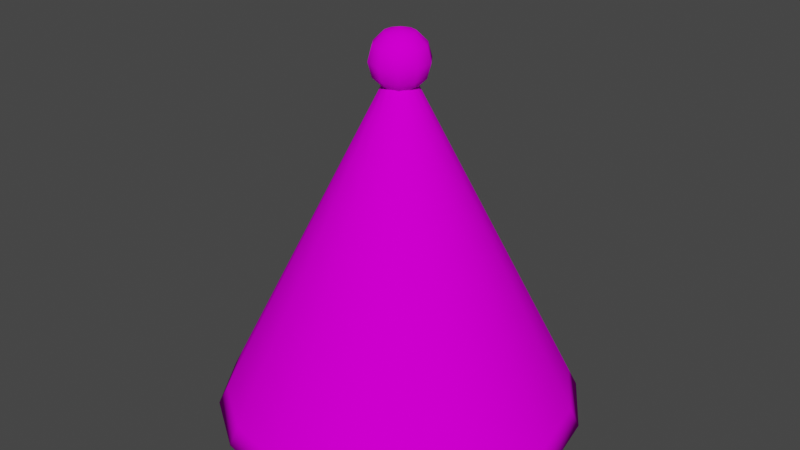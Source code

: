 # Source: PartyHat.blend  (saved by Blender 3.2.14; exported with 4.5.12 LTS)
import bpy
from mathutils import Matrix  # noqa: F401  (used for matrix-valued properties, if any)

bpy.ops.wm.read_factory_settings(use_empty=True)
scene = bpy.context.scene
scene.name = 'Scene'

# ---- collections
col_collection = bpy.data.collections.new('Collection'); scene.collection.children.link(col_collection)

# ---- images (referenced by path relative to the original .blend; pixels are not part of the script)
import os
ASSET_DIR = os.environ.get("B2B_ASSET_DIR", "")  # directory of the original .blend (textures are referenced by path, not embedded)
HERE = os.path.dirname(os.path.abspath(__file__))  # packed textures are extracted next to this script under _unpacked/

def load_image(name, relpath, width, height, colorspace="sRGB"):
    """Load a texture the original file referenced (path relative to the .blend, or extracted next to this script)."""
    p = next((c for c in (os.path.join(HERE, relpath), os.path.join(ASSET_DIR, relpath)) if relpath and os.path.exists(c)), "")
    if p:
        img = bpy.data.images.load(p, check_existing=True)
        img.name = name
    else:  # same state as the original file: an image datablock whose file is absent (Cycles renders it pink)
        img = bpy.data.images.new(name, width, height)
        img.source = "FILE"
        img.filepath = "//" + (relpath or name)
    img.colorspace_settings.name = colorspace
    return img
img_colorsheet_v2_png = load_image('ColorSheet_V2.png', 'ColorSheet_V2.png', 1024, 1024, 'sRGB')

# ---- materials (node trees are filled in below, after node groups)
mat_basematerial = bpy.data.materials.new('BaseMaterial')
mat_basematerial.use_transparent_shadow = False

# ---- material node trees
mat_basematerial.use_nodes = True; mat_basematerial.node_tree.nodes.clear()
_N = mat_basematerial.node_tree.nodes; _L = mat_basematerial.node_tree.links
n0 = _N.new('ShaderNodeOutputMaterial'); n0.name = 'Material Output'; n0.location = (300, 300)
n1 = _N.new('ShaderNodeBsdfDiffuse'); n1.name = 'Diffuse BSDF'; n1.location = (10, 300)
n2 = _N.new('ShaderNodeTexImage'); n2.name = 'Image Texture'; n2.location = (-280, 260)
n2.image = img_colorsheet_v2_png
_L.new(n1.outputs[0], n0.inputs[0])
_L.new(n2.outputs[0], n1.inputs[0])
n0.is_active_output = True

# ---- world
world_world = bpy.data.worlds.new('World'); scene.world = world_world
world_world.use_nodes = True; world_world.node_tree.nodes.clear()
_N = world_world.node_tree.nodes; _L = world_world.node_tree.links
n0 = _N.new('ShaderNodeOutputWorld'); n0.name = 'World Output'; n0.location = (300, 300)
n1 = _N.new('ShaderNodeBackground'); n1.name = 'Background'; n1.location = (10, 300)
n1.inputs[0].default_value = (0.05088, 0.05088, 0.05088, 1.0)
_L.new(n1.outputs[0], n0.inputs[0])
n0.is_active_output = True
world_world.color = (0.05088, 0.05088, 0.05088)
world_world.use_sun_shadow = False
world_world.sun_shadow_jitter_overblur = 0.0

# ---- meshes
me_cone_002 = bpy.data.meshes.new('Cone.002')
me_cone_002.from_pydata([(3.132e-09, 0.8015, 0.00257), (0.3067, 0.7405, 0.00257), (0.5667, 0.5667, 0.00257), (0.7405, 0.3067, 0.00257), (0.8015, -3.643e-08, 0.00257), (0.7405, -0.3067, 0.00257), (0.5667, -0.5667, 0.00257), (0.3067, -0.7405, 0.00257), (-6.693e-08, -0.8015, 0.00257), (-0.3067, -0.7405, 0.00257), (-0.5667, -0.5667, 0.00257), (-0.7405, -0.3067, 0.00257), (-0.8015, 8.165e-09, 0.00257), (-0.7405, 0.3067, 0.00257), (-0.5667, 0.5667, 0.00257), (-0.3067, 0.7405, 0.00257), (3.132e-09, -1.392e-09, 1.606), (-1.124e-09, 0.05928, 1.486), (0.02269, 0.05477, 1.486), (0.04192, 0.04192, 1.486), (0.05477, 0.02269, 1.486), (0.05928, -2.797e-09, 1.486), (0.05477, -0.02269, 1.486), (0.04192, -0.04192, 1.486), (0.02269, -0.05477, 1.486), (-6.306e-09, -0.05928, 1.486), (-0.02269, -0.05477, 1.486), (-0.04192, -0.04192, 1.486), (-0.05477, -0.02269, 1.486), (-0.05928, 5.01e-10, 1.486), (-0.05477, 0.02269, 1.486), (-0.04192, 0.04192, 1.486), (-0.02269, 0.05477, 1.486), (0.2915, 0.7036, 0.08229), (0.5385, 0.5385, 0.08229), (0.7036, 0.2915, 0.08229), (0.7616, -3.462e-08, 0.08229), (0.7036, -0.2915, 0.08229), (0.5385, -0.5385, 0.08229), (0.2915, -0.7036, 0.08229), (-6.368e-08, -0.7616, 0.08229), (-0.2915, -0.7036, 0.08229), (-0.5385, -0.5385, 0.08229), (-0.7036, -0.2915, 0.08229), (-0.7616, 7.754e-09, 0.08229), (-0.7036, 0.2915, 0.08229), (-0.5385, 0.5385, 0.08229), (-0.2915, 0.7036, 0.08229), (2.904e-09, 0.7616, 0.08229), (2.456e-09, 0.6836, 0.2383), (2.009e-09, 0.6055, 0.3943), (1.561e-09, 0.5275, 0.5503), (1.114e-09, 0.4495, 0.7063), (6.662e-10, 0.3714, 0.8622), (2.187e-10, 0.2934, 1.018), (-2.288e-10, 0.2154, 1.174), (-6.762e-10, 0.1373, 1.33), (0.05255, 0.1269, 1.33), (0.08241, 0.199, 1.174), (0.1123, 0.2711, 1.018), (0.1421, 0.3431, 0.8622), (0.172, 0.4152, 0.7063), (0.2019, 0.4873, 0.5503), (0.2317, 0.5594, 0.3943), (0.2616, 0.6315, 0.2383), (0.0971, 0.0971, 1.33), (0.1523, 0.1523, 1.174), (0.2075, 0.2075, 1.018), (0.2626, 0.2626, 0.8622), (0.3178, 0.3178, 0.7063), (0.373, 0.373, 0.5503), (0.4282, 0.4282, 0.3943), (0.4834, 0.4834, 0.2383), (0.1269, 0.05255, 1.33), (0.199, 0.08241, 1.174), (0.2711, 0.1123, 1.018), (0.3431, 0.1421, 0.8622), (0.4152, 0.172, 0.7063), (0.4873, 0.2019, 0.5503), (0.5594, 0.2317, 0.3943), (0.6315, 0.2616, 0.2383), (0.1373, -6.333e-09, 1.33), (0.2154, -9.869e-09, 1.174), (0.2934, -1.34e-08, 1.018), (0.3714, -1.694e-08, 0.8622), (0.4495, -2.048e-08, 0.7063), (0.5275, -2.401e-08, 0.5503), (0.6055, -2.755e-08, 0.3943), (0.6836, -3.108e-08, 0.2383), (0.1269, -0.05255, 1.33), (0.199, -0.08241, 1.174), (0.2711, -0.1123, 1.018), (0.3431, -0.1421, 0.8622), (0.4152, -0.172, 0.7063), (0.4873, -0.2019, 0.5503), (0.5594, -0.2317, 0.3943), (0.6315, -0.2616, 0.2383), (0.0971, -0.0971, 1.33), (0.1523, -0.1523, 1.174), (0.2075, -0.2075, 1.018), (0.2626, -0.2626, 0.8622), (0.3178, -0.3178, 0.7063), (0.373, -0.373, 0.5503), (0.4282, -0.4282, 0.3943), (0.4834, -0.4834, 0.2383), (0.05255, -0.1269, 1.33), (0.08241, -0.199, 1.174), (0.1123, -0.2711, 1.018), (0.1421, -0.3431, 0.8622), (0.172, -0.4152, 0.7063), (0.2019, -0.4873, 0.5503), (0.2317, -0.5594, 0.3943), (0.2616, -0.6315, 0.2383), (-1.268e-08, -0.1373, 1.33), (-1.906e-08, -0.2154, 1.174), (-2.543e-08, -0.2934, 1.018), (-3.18e-08, -0.3714, 0.8622), (-3.818e-08, -0.4495, 0.7063), (-4.455e-08, -0.5275, 0.5503), (-5.093e-08, -0.6055, 0.3943), (-5.73e-08, -0.6836, 0.2383), (-0.05255, -0.1269, 1.33), (-0.08241, -0.199, 1.174), (-0.1123, -0.2711, 1.018), (-0.1421, -0.3431, 0.8622), (-0.172, -0.4152, 0.7063), (-0.2019, -0.4873, 0.5503), (-0.2317, -0.5594, 0.3943), (-0.2616, -0.6315, 0.2383), (-0.0971, -0.0971, 1.33), (-0.1523, -0.1523, 1.174), (-0.2075, -0.2075, 1.018), (-0.2626, -0.2626, 0.8622), (-0.3178, -0.3178, 0.7063), (-0.373, -0.373, 0.5503), (-0.4282, -0.4282, 0.3943), (-0.4834, -0.4834, 0.2383), (-0.1269, -0.05255, 1.33), (-0.199, -0.08241, 1.174), (-0.2711, -0.1123, 1.018), (-0.3431, -0.1421, 0.8622), (-0.4152, -0.172, 0.7063), (-0.4873, -0.2019, 0.5503), (-0.5594, -0.2317, 0.3943), (-0.6315, -0.2616, 0.2383), (-0.1373, 1.307e-09, 1.33), (-0.2154, 2.113e-09, 1.174), (-0.2934, 2.919e-09, 1.018), (-0.3714, 3.724e-09, 0.8622), (-0.4495, 4.53e-09, 0.7063), (-0.5275, 5.336e-09, 0.5503), (-0.6055, 6.142e-09, 0.3943), (-0.6836, 6.948e-09, 0.2383), (-0.1269, 0.05255, 1.33), (-0.199, 0.08241, 1.174), (-0.2711, 0.1123, 1.018), (-0.3431, 0.1421, 0.8622), (-0.4152, 0.172, 0.7063), (-0.4873, 0.2019, 0.5503), (-0.5594, 0.2317, 0.3943), (-0.6315, 0.2616, 0.2383), (-0.0971, 0.0971, 1.33), (-0.1523, 0.1523, 1.174), (-0.2075, 0.2075, 1.018), (-0.2626, 0.2626, 0.8622), (-0.3178, 0.3178, 0.7063), (-0.373, 0.373, 0.5503), (-0.4282, 0.4282, 0.3943), (-0.4834, 0.4834, 0.2383), (-0.05255, 0.1269, 1.33), (-0.08241, 0.199, 1.174), (-0.1123, 0.2711, 1.018), (-0.1421, 0.3431, 0.8622), (-0.172, 0.4152, 0.7063), (-0.2019, 0.4873, 0.5503), (-0.2317, 0.5594, 0.3943), (-0.2616, 0.6315, 0.2383)], [], [(17, 16, 18), (18, 16, 19), (19, 16, 20), (20, 16, 21), (21, 16, 22), (22, 16, 23), (23, 16, 24), (24, 16, 25), (25, 16, 26), (26, 16, 27), (27, 16, 28), (28, 16, 29), (29, 16, 30), (30, 16, 31), (0, 1, 2, 3, 4, 5, 6, 7, 8, 9, 10, 11, 12, 13, 14, 15), (31, 16, 32), (32, 16, 17), (169, 32, 17, 56), (161, 31, 32, 169), (153, 30, 31, 161), (145, 29, 30, 153), (137, 28, 29, 145), (129, 27, 28, 137), (121, 26, 27, 129), (113, 25, 26, 121), (105, 24, 25, 113), (97, 23, 24, 105), (89, 22, 23, 97), (81, 21, 22, 89), (73, 20, 21, 81), (65, 19, 20, 73), (57, 18, 19, 65), (56, 17, 18, 57), (0, 48, 33, 1), (1, 33, 34, 2), (2, 34, 35, 3), (3, 35, 36, 4), (4, 36, 37, 5), (5, 37, 38, 6), (6, 38, 39, 7), (7, 39, 40, 8), (8, 40, 41, 9), (9, 41, 42, 10), (10, 42, 43, 11), (11, 43, 44, 12), (12, 44, 45, 13), (13, 45, 46, 14), (14, 46, 47, 15), (15, 47, 48, 0), (48, 49, 64, 33), (49, 50, 63, 64), (50, 51, 62, 63), (51, 52, 61, 62), (52, 53, 60, 61), (53, 54, 59, 60), (54, 55, 58, 59), (55, 56, 57, 58), (33, 64, 72, 34), (64, 63, 71, 72), (63, 62, 70, 71), (62, 61, 69, 70), (61, 60, 68, 69), (60, 59, 67, 68), (59, 58, 66, 67), (58, 57, 65, 66), (34, 72, 80, 35), (72, 71, 79, 80), (71, 70, 78, 79), (70, 69, 77, 78), (69, 68, 76, 77), (68, 67, 75, 76), (67, 66, 74, 75), (66, 65, 73, 74), (35, 80, 88, 36), (80, 79, 87, 88), (79, 78, 86, 87), (78, 77, 85, 86), (77, 76, 84, 85), (76, 75, 83, 84), (75, 74, 82, 83), (74, 73, 81, 82), (36, 88, 96, 37), (88, 87, 95, 96), (87, 86, 94, 95), (86, 85, 93, 94), (85, 84, 92, 93), (84, 83, 91, 92), (83, 82, 90, 91), (82, 81, 89, 90), (37, 96, 104, 38), (96, 95, 103, 104), (95, 94, 102, 103), (94, 93, 101, 102), (93, 92, 100, 101), (92, 91, 99, 100), (91, 90, 98, 99), (90, 89, 97, 98), (38, 104, 112, 39), (104, 103, 111, 112), (103, 102, 110, 111), (102, 101, 109, 110), (101, 100, 108, 109), (100, 99, 107, 108), (99, 98, 106, 107), (98, 97, 105, 106), (39, 112, 120, 40), (112, 111, 119, 120), (111, 110, 118, 119), (110, 109, 117, 118), (109, 108, 116, 117), (108, 107, 115, 116), (107, 106, 114, 115), (106, 105, 113, 114), (40, 120, 128, 41), (120, 119, 127, 128), (119, 118, 126, 127), (118, 117, 125, 126), (117, 116, 124, 125), (116, 115, 123, 124), (115, 114, 122, 123), (114, 113, 121, 122), (41, 128, 136, 42), (128, 127, 135, 136), (127, 126, 134, 135), (126, 125, 133, 134), (125, 124, 132, 133), (124, 123, 131, 132), (123, 122, 130, 131), (122, 121, 129, 130), (42, 136, 144, 43), (136, 135, 143, 144), (135, 134, 142, 143), (134, 133, 141, 142), (133, 132, 140, 141), (132, 131, 139, 140), (131, 130, 138, 139), (130, 129, 137, 138), (43, 144, 152, 44), (144, 143, 151, 152), (143, 142, 150, 151), (142, 141, 149, 150), (141, 140, 148, 149), (140, 139, 147, 148), (139, 138, 146, 147), (138, 137, 145, 146), (44, 152, 160, 45), (152, 151, 159, 160), (151, 150, 158, 159), (150, 149, 157, 158), (149, 148, 156, 157), (148, 147, 155, 156), (147, 146, 154, 155), (146, 145, 153, 154), (45, 160, 168, 46), (160, 159, 167, 168), (159, 158, 166, 167), (158, 157, 165, 166), (157, 156, 164, 165), (156, 155, 163, 164), (155, 154, 162, 163), (154, 153, 161, 162), (46, 168, 176, 47), (168, 167, 175, 176), (167, 166, 174, 175), (166, 165, 173, 174), (165, 164, 172, 173), (164, 163, 171, 172), (163, 162, 170, 171), (162, 161, 169, 170), (47, 176, 49, 48), (176, 175, 50, 49), (175, 174, 51, 50), (174, 173, 52, 51), (173, 172, 53, 52), (172, 171, 54, 53), (171, 170, 55, 54), (170, 169, 56, 55)])
me_cone_002.polygons.foreach_set('use_smooth', [True] * 177)
_uv = me_cone_002.uv_layers.new(name='UVMap')
_uv.uv.foreach_set('vector', [0.08035, 0.7361, 0.08035, 0.7361, 0.08035, 0.7361, 0.08035, 0.7361, 0.08035, 0.7361, 0.08035, 0.7361, 0.08035, 0.7361, 0.08035, 0.7361, 0.08035, 0.7361, 0.08035, 0.7361, 0.08035, 0.7361, 0.08035, 0.7361, 0.08035, 0.7361, 0.08035, 0.7361, 0.08035, 0.7361, 0.08035, 0.7361, 0.08035, 0.7361, 0.08035, 0.7361, 0.08035, 0.7361, 0.08035, 0.7361, 0.08035, 0.7361, 0.08035, 0.7361, 0.08035, 0.7361, 0.08035, 0.7361, 0.08035, 0.7361, 0.08035, 0.7361, 0.08035, 0.7361, 0.08035, 0.7361, 0.08035, 0.7361, 0.08035, 0.7361, 0.08035, 0.7361, 0.08035, 0.7361, 0.08035, 0.7361, 0.08035, 0.7361, 0.08035, 0.7361, 0.08035, 0.7361, 0.08035, 0.7361, 0.08035, 0.7361, 0.08035, 0.7361, 0.08035, 0.7361, 0.08035, 0.7361, 0.08035, 0.7361, 0.08035, 0.7361, 0.08035, 0.7361, 0.08035, 0.7361, 0.08035, 0.7361, 0.08035, 0.7361, 0.08035, 0.7361, 0.08035, 0.7361, 0.08035, 0.7361, 0.08035, 0.7361, 0.08035, 0.7361, 0.08035, 0.7361, 0.08035, 0.7361, 0.08035, 0.7361, 0.08035, 0.7361, 0.08035, 0.7361, 0.08035, 0.7361, 0.08035, 0.7361, 0.08035, 0.7361, 0.08035, 0.7361, 0.08035, 0.7361, 0.08035, 0.7361, 0.08035, 0.7361, 0.08035, 0.7361, 0.08035, 0.7361, 0.08035, 0.7361, 0.08035, 0.7361, 0.08035, 0.7361, 0.08035, 0.7361, 0.08035, 0.7361, 0.08035, 0.7361, 0.08035, 0.7361, 0.08035, 0.7361, 0.08035, 0.7361, 0.08035, 0.7361, 0.08035, 0.7361, 0.08035, 0.7361, 0.08035, 0.7361, 0.08035, 0.7361, 0.08035, 0.7361, 0.08035, 0.7361, 0.08035, 0.7361, 0.08035, 0.7361, 0.08035, 0.7361, 0.08035, 0.7361, 0.08035, 0.7361, 0.08035, 0.7361, 0.08035, 0.7361, 0.08035, 0.7361, 0.08035, 0.7361, 0.08035, 0.7361, 0.08035, 0.7361, 0.08035, 0.7361, 0.08035, 0.7361, 0.08035, 0.7361, 0.2029, 0.5481, 0.2029, 0.5481, 0.2029, 0.5481, 0.2029, 0.5481, 0.08035, 0.7361, 0.08035, 0.7361, 0.08035, 0.7361, 0.08035, 0.7361, 0.08035, 0.7361, 0.08035, 0.7361, 0.08035, 0.7361, 0.08035, 0.7361, 0.08035, 0.7361, 0.08035, 0.7361, 0.08035, 0.7361, 0.08035, 0.7361, 0.08035, 0.7361, 0.08035, 0.7361, 0.08035, 0.7361, 0.08035, 0.7361, 0.08035, 0.7361, 0.08035, 0.7361, 0.08035, 0.7361, 0.08035, 0.7361, 0.08035, 0.7361, 0.08035, 0.7361, 0.08035, 0.7361, 0.08035, 0.7361, 0.04399, 0.7351, 0.04399, 0.7351, 0.04399, 0.7351, 0.04399, 0.7351, 0.1396, 0.921, 0.1396, 0.921, 0.1396, 0.921, 0.1396, 0.921, 0.1396, 0.921, 0.1396, 0.921, 0.1396, 0.921, 0.1396, 0.921, 0.1396, 0.921, 0.1396, 0.921, 0.1396, 0.921, 0.1396, 0.921, 0.1396, 0.921, 0.1396, 0.921, 0.1396, 0.921, 0.1396, 0.921, 0.1396, 0.921, 0.1396, 0.921, 0.1396, 0.921, 0.1396, 0.921, 0.1396, 0.921, 0.1396, 0.921, 0.1396, 0.921, 0.1396, 0.921, 0.1396, 0.921, 0.1396, 0.921, 0.1396, 0.921, 0.1396, 0.921, 0.1396, 0.921, 0.1396, 0.921, 0.1396, 0.921, 0.1396, 0.921, 0.1396, 0.921, 0.1396, 0.921, 0.1396, 0.921, 0.1396, 0.921, 0.1396, 0.921, 0.1396, 0.921, 0.1396, 0.921, 0.1396, 0.921, 0.1396, 0.921, 0.1396, 0.921, 0.1396, 0.921, 0.1396, 0.921, 0.1396, 0.921, 0.1396, 0.921, 0.1396, 0.921, 0.1396, 0.921, 0.1396, 0.921, 0.1396, 0.921, 0.1396, 0.921, 0.1396, 0.921, 0.1396, 0.921, 0.1396, 0.921, 0.1396, 0.921, 0.1396, 0.921, 0.1396, 0.921, 0.1396, 0.921, 0.1396, 0.921, 0.1396, 0.921, 0.1396, 0.921, 0.1396, 0.921, 0.1396, 0.921, 0.1396, 0.921, 0.08035, 0.7361, 0.08035, 0.7361, 0.08035, 0.7361, 0.08035, 0.7361, 0.08035, 0.7361, 0.08035, 0.7361, 0.08035, 0.7361, 0.08035, 0.7361, 0.08035, 0.7361, 0.08035, 0.7361, 0.08035, 0.7361, 0.08035, 0.7361, 0.08035, 0.7361, 0.08035, 0.7361, 0.08035, 0.7361, 0.08035, 0.7361, 0.08035, 0.7361, 0.08035, 0.7361, 0.08035, 0.7361, 0.08035, 0.7361, 0.233, 0.8566, 0.233, 0.8566, 0.233, 0.8566, 0.233, 0.8566, 0.08035, 0.7361, 0.08035, 0.7361, 0.08035, 0.7361, 0.08035, 0.7361, 0.08035, 0.7361, 0.08035, 0.7361, 0.08035, 0.7361, 0.08035, 0.7361, 0.08035, 0.7361, 0.08035, 0.7361, 0.08035, 0.7361, 0.08035, 0.7361, 0.08035, 0.7361, 0.08035, 0.7361, 0.08035, 0.7361, 0.08035, 0.7361, 0.08035, 0.7361, 0.08035, 0.7361, 0.08035, 0.7361, 0.08035, 0.7361, 0.04399, 0.7351, 0.04399, 0.7351, 0.04399, 0.7351, 0.04399, 0.7351, 0.08035, 0.7361, 0.08035, 0.7361, 0.08035, 0.7361, 0.08035, 0.7361, 0.08035, 0.7361, 0.08035, 0.7361, 0.08035, 0.7361, 0.08035, 0.7361, 0.08035, 0.7361, 0.08035, 0.7361, 0.08035, 0.7361, 0.08035, 0.7361, 0.08035, 0.7361, 0.08035, 0.7361, 0.08035, 0.7361, 0.08035, 0.7361, 0.08035, 0.7361, 0.08035, 0.7361, 0.08035, 0.7361, 0.08035, 0.7361, 0.08035, 0.7361, 0.08035, 0.7361, 0.08035, 0.7361, 0.08035, 0.7361, 0.233, 0.8566, 0.233, 0.8566, 0.233, 0.8566, 0.233, 0.8566, 0.08035, 0.7361, 0.08035, 0.7361, 0.08035, 0.7361, 0.08035, 0.7361, 0.08035, 0.7361, 0.08035, 0.7361, 0.08035, 0.7361, 0.08035, 0.7361, 0.2029, 0.5481, 0.2029, 0.5481, 0.2029, 0.5481, 0.2029, 0.5481, 0.08035, 0.7361, 0.08035, 0.7361, 0.08035, 0.7361, 0.08035, 0.7361, 0.08035, 0.7361, 0.08035, 0.7361, 0.08035, 0.7361, 0.08035, 0.7361, 0.233, 0.8566, 0.233, 0.8566, 0.233, 0.8566, 0.233, 0.8566, 0.08035, 0.7361, 0.08035, 0.7361, 0.08035, 0.7361, 0.08035, 0.7361, 0.08035, 0.7361, 0.08035, 0.7361, 0.08035, 0.7361, 0.08035, 0.7361, 0.08035, 0.7361, 0.08035, 0.7361, 0.08035, 0.7361, 0.08035, 0.7361, 0.08035, 0.7361, 0.08035, 0.7361, 0.08035, 0.7361, 0.08035, 0.7361, 0.08035, 0.7361, 0.08035, 0.7361, 0.08035, 0.7361, 0.08035, 0.7361, 0.08035, 0.7361, 0.08035, 0.7361, 0.08035, 0.7361, 0.08035, 0.7361, 0.233, 0.8566, 0.233, 0.8566, 0.233, 0.8566, 0.233, 0.8566, 0.08035, 0.7361, 0.08035, 0.7361, 0.08035, 0.7361, 0.08035, 0.7361, 0.08035, 0.7361, 0.08035, 0.7361, 0.08035, 0.7361, 0.08035, 0.7361, 0.2029, 0.5481, 0.2029, 0.5481, 0.2029, 0.5481, 0.2029, 0.5481, 0.08035, 0.7361, 0.08035, 0.7361, 0.08035, 0.7361, 0.08035, 0.7361, 0.08035, 0.7361, 0.08035, 0.7361, 0.08035, 0.7361, 0.08035, 0.7361, 0.08035, 0.7361, 0.08035, 0.7361, 0.08035, 0.7361, 0.08035, 0.7361, 0.04399, 0.7351, 0.04399, 0.7351, 0.04399, 0.7351, 0.04399, 0.7351, 0.08035, 0.7361, 0.08035, 0.7361, 0.08035, 0.7361, 0.08035, 0.7361, 0.08035, 0.7361, 0.08035, 0.7361, 0.08035, 0.7361, 0.08035, 0.7361, 0.08035, 0.7361, 0.08035, 0.7361, 0.08035, 0.7361, 0.08035, 0.7361, 0.08035, 0.7361, 0.08035, 0.7361, 0.08035, 0.7361, 0.08035, 0.7361, 0.08035, 0.7361, 0.08035, 0.7361, 0.08035, 0.7361, 0.08035, 0.7361, 0.08035, 0.7361, 0.08035, 0.7361, 0.08035, 0.7361, 0.08035, 0.7361, 0.233, 0.8566, 0.233, 0.8566, 0.233, 0.8566, 0.233, 0.8566, 0.08035, 0.7361, 0.08035, 0.7361, 0.08035, 0.7361, 0.08035, 0.7361, 0.08035, 0.7361, 0.08035, 0.7361, 0.08035, 0.7361, 0.08035, 0.7361, 0.08035, 0.7361, 0.08035, 0.7361, 0.08035, 0.7361, 0.08035, 0.7361, 0.04399, 0.7351, 0.04399, 0.7351, 0.04399, 0.7351, 0.04399, 0.7351, 0.08035, 0.7361, 0.08035, 0.7361, 0.08035, 0.7361, 0.08035, 0.7361, 0.08035, 0.7361, 0.08035, 0.7361, 0.08035, 0.7361, 0.08035, 0.7361, 0.08035, 0.7361, 0.08035, 0.7361, 0.08035, 0.7361, 0.08035, 0.7361, 0.08035, 0.7361, 0.08035, 0.7361, 0.08035, 0.7361, 0.08035, 0.7361, 0.08035, 0.7361, 0.08035, 0.7361, 0.08035, 0.7361, 0.08035, 0.7361, 0.08035, 0.7361, 0.08035, 0.7361, 0.08035, 0.7361, 0.08035, 0.7361, 0.08035, 0.7361, 0.08035, 0.7361, 0.08035, 0.7361, 0.08035, 0.7361, 0.08035, 0.7361, 0.08035, 0.7361, 0.08035, 0.7361, 0.08035, 0.7361, 0.233, 0.8566, 0.233, 0.8566, 0.233, 0.8566, 0.233, 0.8566, 0.08035, 0.7361, 0.08035, 0.7361, 0.08035, 0.7361, 0.08035, 0.7361, 0.2029, 0.5481, 0.2029, 0.5481, 0.2029, 0.5481, 0.2029, 0.5481, 0.08035, 0.7361, 0.08035, 0.7361, 0.08035, 0.7361, 0.08035, 0.7361, 0.08035, 0.7361, 0.08035, 0.7361, 0.08035, 0.7361, 0.08035, 0.7361, 0.08035, 0.7361, 0.08035, 0.7361, 0.08035, 0.7361, 0.08035, 0.7361, 0.08035, 0.7361, 0.08035, 0.7361, 0.08035, 0.7361, 0.08035, 0.7361, 0.2029, 0.5481, 0.2029, 0.5481, 0.2029, 0.5481, 0.2029, 0.5481, 0.08035, 0.7361, 0.08035, 0.7361, 0.08035, 0.7361, 0.08035, 0.7361, 0.08035, 0.7361, 0.08035, 0.7361, 0.08035, 0.7361, 0.08035, 0.7361, 0.04399, 0.7351, 0.04399, 0.7351, 0.04399, 0.7351, 0.04399, 0.7351, 0.08035, 0.7361, 0.08035, 0.7361, 0.08035, 0.7361, 0.08035, 0.7361, 0.08035, 0.7361, 0.08035, 0.7361, 0.08035, 0.7361, 0.08035, 0.7361, 0.08035, 0.7361, 0.08035, 0.7361, 0.08035, 0.7361, 0.08035, 0.7361, 0.08035, 0.7361, 0.08035, 0.7361, 0.08035, 0.7361, 0.08035, 0.7361, 0.08035, 0.7361, 0.08035, 0.7361, 0.08035, 0.7361, 0.08035, 0.7361, 0.08035, 0.7361, 0.08035, 0.7361, 0.08035, 0.7361, 0.08035, 0.7361, 0.08035, 0.7361, 0.08035, 0.7361, 0.08035, 0.7361, 0.08035, 0.7361, 0.08035, 0.7361, 0.08035, 0.7361, 0.08035, 0.7361, 0.08035, 0.7361, 0.2029, 0.5481, 0.2029, 0.5481, 0.2029, 0.5481, 0.2029, 0.5481, 0.08035, 0.7361, 0.08035, 0.7361, 0.08035, 0.7361, 0.08035, 0.7361, 0.08035, 0.7361, 0.08035, 0.7361, 0.08035, 0.7361, 0.08035, 0.7361, 0.08035, 0.7361, 0.08035, 0.7361, 0.08035, 0.7361, 0.08035, 0.7361, 0.08035, 0.7361, 0.08035, 0.7361, 0.08035, 0.7361, 0.08035, 0.7361, 0.233, 0.8566, 0.233, 0.8566, 0.233, 0.8566, 0.233, 0.8566, 0.08035, 0.7361, 0.08035, 0.7361, 0.08035, 0.7361, 0.08035, 0.7361, 0.08035, 0.7361, 0.08035, 0.7361, 0.08035, 0.7361, 0.08035, 0.7361, 0.08035, 0.7361, 0.08035, 0.7361, 0.08035, 0.7361, 0.08035, 0.7361, 0.08035, 0.7361, 0.08035, 0.7361, 0.08035, 0.7361, 0.08035, 0.7361, 0.08035, 0.7361, 0.08035, 0.7361, 0.08035, 0.7361, 0.08035, 0.7361, 0.08035, 0.7361, 0.08035, 0.7361, 0.08035, 0.7361, 0.08035, 0.7361, 0.1427, 0.9273, 0.1427, 0.9273, 0.1427, 0.9273, 0.1427, 0.9273, 0.08035, 0.7361, 0.08035, 0.7361, 0.08035, 0.7361, 0.08035, 0.7361, 0.08035, 0.7361, 0.08035, 0.7361, 0.08035, 0.7361, 0.08035, 0.7361, 0.08035, 0.7361, 0.08035, 0.7361, 0.08035, 0.7361, 0.08035, 0.7361, 0.08035, 0.7361, 0.08035, 0.7361, 0.08035, 0.7361, 0.08035, 0.7361, 0.08035, 0.7361, 0.08035, 0.7361, 0.08035, 0.7361, 0.08035, 0.7361, 0.2029, 0.5481, 0.2029, 0.5481, 0.2029, 0.5481, 0.2029, 0.5481, 0.08035, 0.7361, 0.08035, 0.7361, 0.08035, 0.7361, 0.08035, 0.7361, 0.08035, 0.7361, 0.08035, 0.7361, 0.08035, 0.7361, 0.08035, 0.7361, 0.08035, 0.7361, 0.08035, 0.7361, 0.08035, 0.7361, 0.08035, 0.7361, 0.08035, 0.7361, 0.08035, 0.7361, 0.08035, 0.7361, 0.08035, 0.7361, 0.08035, 0.7361, 0.08035, 0.7361, 0.08035, 0.7361, 0.08035, 0.7361, 0.233, 0.8566, 0.233, 0.8566, 0.233, 0.8566, 0.233, 0.8566, 0.08035, 0.7361, 0.08035, 0.7361, 0.08035, 0.7361, 0.08035, 0.7361, 0.08035, 0.7361, 0.08035, 0.7361, 0.08035, 0.7361, 0.08035, 0.7361, 0.08035, 0.7361, 0.08035, 0.7361, 0.08035, 0.7361, 0.08035, 0.7361, 0.08035, 0.7361, 0.08035, 0.7361, 0.08035, 0.7361, 0.08035, 0.7361, 0.08035, 0.7361, 0.08035, 0.7361, 0.08035, 0.7361, 0.08035, 0.7361, 0.2029, 0.5481, 0.2029, 0.5481, 0.2029, 0.5481, 0.2029, 0.5481, 0.08035, 0.7361, 0.08035, 0.7361, 0.08035, 0.7361, 0.08035, 0.7361, 0.08035, 0.7361, 0.08035, 0.7361, 0.08035, 0.7361, 0.08035, 0.7361, 0.08035, 0.7361, 0.08035, 0.7361, 0.08035, 0.7361, 0.08035, 0.7361, 0.08035, 0.7361, 0.08035, 0.7361, 0.08035, 0.7361, 0.08035, 0.7361, 0.233, 0.8566, 0.233, 0.8566, 0.233, 0.8566, 0.233, 0.8566, 0.08035, 0.7361, 0.08035, 0.7361, 0.08035, 0.7361, 0.08035, 0.7361, 0.08035, 0.7361, 0.08035, 0.7361, 0.08035, 0.7361, 0.08035, 0.7361, 0.08035, 0.7361, 0.08035, 0.7361, 0.08035, 0.7361, 0.08035, 0.7361, 0.08035, 0.7361, 0.08035, 0.7361, 0.08035, 0.7361, 0.08035, 0.7361, 0.08035, 0.7361, 0.08035, 0.7361, 0.08035, 0.7361, 0.08035, 0.7361, 0.1427, 0.9273, 0.1427, 0.9273, 0.1427, 0.9273, 0.1427, 0.9273, 0.08035, 0.7361, 0.08035, 0.7361, 0.08035, 0.7361, 0.08035, 0.7361, 0.08035, 0.7361, 0.08035, 0.7361, 0.08035, 0.7361, 0.08035, 0.7361, 0.08035, 0.7361, 0.08035, 0.7361, 0.08035, 0.7361, 0.08035, 0.7361, 0.04399, 0.7351, 0.04399, 0.7351, 0.04399, 0.7351, 0.04399, 0.7351, 0.08035, 0.7361, 0.08035, 0.7361, 0.08035, 0.7361, 0.08035, 0.7361, 0.08035, 0.7361, 0.08035, 0.7361, 0.08035, 0.7361, 0.08035, 0.7361, 0.08035, 0.7361, 0.08035, 0.7361, 0.08035, 0.7361, 0.08035, 0.7361, 0.08035, 0.7361, 0.08035, 0.7361, 0.08035, 0.7361, 0.08035, 0.7361, 0.08035, 0.7361, 0.08035, 0.7361, 0.08035, 0.7361, 0.08035, 0.7361])
me_cone_002.materials.append(mat_basematerial)
me_cone_002.update()
me_sphere_001 = bpy.data.meshes.new('Sphere.001')
me_sphere_001.from_pydata([(0.03794, 0.05222, 0.1118), (0.06572, 0.09045, 0.06455), (0.07588, 0.1044, -7e-08), (0.06572, 0.09045, -0.06455), (0.03794, 0.05222, -0.1118), (0.06139, 0.01995, 0.1118), (0.1063, 0.03455, 0.06455), (0.1228, 0.03989, -7e-08), (0.1063, 0.03455, -0.06455), (0.06139, 0.01995, -0.1118), (0.06139, -0.01995, 0.1118), (0.1063, -0.03455, 0.06455), (0.1228, -0.03989, -7e-08), (0.1063, -0.03455, -0.06455), (0.06139, -0.01995, -0.1118), (0.03794, -0.05222, 0.1118), (0.06572, -0.09045, 0.06455), (0.07588, -0.1044, -7e-08), (0.06572, -0.09045, -0.06455), (0.03794, -0.05222, -0.1118), (1.133e-08, -0.06455, 0.1118), (2.672e-08, -0.1118, 0.06455), (1.903e-08, -0.1291, -7e-08), (1.903e-08, -0.1118, -0.06455), (1.326e-08, -0.06455, -0.1118), (1.24e-08, -1.08e-07, -0.1291), (5.761e-09, -1.172e-07, 0.1291), (-0.03794, -0.05222, 0.1118), (-0.06572, -0.09045, 0.06455), (-0.07588, -0.1044, -7e-08), (-0.06572, -0.09045, -0.06455), (-0.03794, -0.05222, -0.1118), (-0.06139, -0.01995, 0.1118), (-0.1063, -0.03455, 0.06455), (-0.1228, -0.03989, -7e-08), (-0.1063, -0.03455, -0.06455), (-0.06139, -0.01995, -0.1118), (-0.06139, 0.01995, 0.1118), (-0.1063, 0.03455, 0.06455), (-0.1228, 0.03989, -7e-08), (-0.1063, 0.03455, -0.06455), (-0.06139, 0.01995, -0.1118), (-0.03794, 0.05222, 0.1118), (-0.06572, 0.09045, 0.06455), (-0.07588, 0.1044, -7e-08), (-0.06572, 0.09045, -0.06455), (-0.03794, 0.05222, -0.1118), (9.411e-09, 0.06455, 0.1118), (-1.56e-08, 0.1118, 0.06455), (-4.056e-09, 0.1291, -7e-08), (-1.175e-08, 0.1118, -0.06455), (7.487e-09, 0.06455, -0.1118)], [], [(25, 51, 4), (50, 49, 2, 3), (48, 47, 0, 1), (51, 50, 3, 4), (49, 48, 1, 2), (47, 26, 0), (3, 2, 7, 8), (1, 0, 5, 6), (4, 3, 8, 9), (2, 1, 6, 7), (0, 26, 5), (25, 4, 9), (6, 5, 10, 11), (9, 8, 13, 14), (7, 6, 11, 12), (5, 26, 10), (25, 9, 14), (8, 7, 12, 13), (14, 13, 18, 19), (12, 11, 16, 17), (10, 26, 15), (25, 14, 19), (13, 12, 17, 18), (11, 10, 15, 16), (19, 18, 23, 24), (17, 16, 21, 22), (15, 26, 20), (25, 19, 24), (18, 17, 22, 23), (16, 15, 20, 21), (24, 23, 30, 31), (22, 21, 28, 29), (20, 26, 27), (25, 24, 31), (23, 22, 29, 30), (21, 20, 27, 28), (31, 30, 35, 36), (29, 28, 33, 34), (27, 26, 32), (25, 31, 36), (30, 29, 34, 35), (28, 27, 32, 33), (34, 33, 38, 39), (32, 26, 37), (25, 36, 41), (35, 34, 39, 40), (33, 32, 37, 38), (36, 35, 40, 41), (37, 26, 42), (25, 41, 46), (40, 39, 44, 45), (38, 37, 42, 43), (41, 40, 45, 46), (39, 38, 43, 44), (25, 46, 51), (45, 44, 49, 50), (43, 42, 47, 48), (46, 45, 50, 51), (44, 43, 48, 49), (42, 26, 47)])
me_sphere_001.polygons.foreach_set('use_smooth', [True] * 60)
_uv = me_sphere_001.uv_layers.new(name='UVMap')
_uv.uv.foreach_set('vector', [0.1718, 0.9217, 0.1718, 0.9217, 0.1718, 0.9217, 0.1718, 0.9217, 0.1718, 0.9217, 0.1718, 0.9217, 0.1718, 0.9217, 0.1718, 0.9217, 0.1718, 0.9217, 0.1718, 0.9217, 0.1718, 0.9217, 0.1718, 0.9217, 0.1718, 0.9217, 0.1718, 0.9217, 0.1718, 0.9217, 0.1718, 0.9217, 0.1718, 0.9217, 0.1718, 0.9217, 0.1718, 0.9217, 0.1718, 0.9217, 0.1718, 0.9217, 0.1718, 0.9217, 0.1718, 0.9217, 0.1718, 0.9217, 0.1718, 0.9217, 0.1718, 0.9217, 0.1718, 0.9217, 0.1718, 0.9217, 0.1718, 0.9217, 0.1718, 0.9217, 0.1718, 0.9217, 0.1718, 0.9217, 0.1718, 0.9217, 0.1718, 0.9217, 0.1718, 0.9217, 0.1718, 0.9217, 0.1718, 0.9217, 0.1718, 0.9217, 0.1718, 0.9217, 0.1718, 0.9217, 0.1718, 0.9217, 0.1718, 0.9217, 0.1718, 0.9217, 0.1718, 0.9217, 0.1718, 0.9217, 0.1718, 0.9217, 0.1718, 0.9217, 0.1718, 0.9217, 0.1718, 0.9217, 0.1718, 0.9217, 0.1718, 0.9217, 0.1718, 0.9217, 0.1718, 0.9217, 0.1718, 0.9217, 0.1718, 0.9217, 0.1718, 0.9217, 0.1718, 0.9217, 0.1718, 0.9217, 0.1718, 0.9217, 0.1718, 0.9217, 0.1718, 0.9217, 0.1718, 0.9217, 0.1718, 0.9217, 0.1718, 0.9217, 0.1718, 0.9217, 0.1718, 0.9217, 0.1718, 0.9217, 0.1718, 0.9217, 0.1718, 0.9217, 0.1718, 0.9217, 0.1718, 0.9217, 0.1718, 0.9217, 0.1718, 0.9217, 0.1718, 0.9217, 0.1718, 0.9217, 0.1718, 0.9217, 0.1718, 0.9217, 0.1718, 0.9217, 0.1718, 0.9217, 0.1718, 0.9217, 0.1718, 0.9217, 0.1718, 0.9217, 0.1718, 0.9217, 0.1718, 0.9217, 0.1718, 0.9217, 0.1718, 0.9217, 0.1718, 0.9217, 0.1718, 0.9217, 0.1718, 0.9217, 0.1718, 0.9217, 0.1718, 0.9217, 0.1718, 0.9217, 0.1718, 0.9217, 0.1718, 0.9217, 0.1718, 0.9217, 0.1718, 0.9217, 0.1718, 0.9217, 0.1718, 0.9217, 0.1718, 0.9217, 0.1718, 0.9217, 0.1718, 0.9217, 0.1718, 0.9217, 0.1718, 0.9217, 0.1718, 0.9217, 0.1718, 0.9217, 0.1718, 0.9217, 0.1718, 0.9217, 0.1718, 0.9217, 0.1718, 0.9217, 0.1718, 0.9217, 0.1718, 0.9217, 0.1718, 0.9217, 0.1718, 0.9217, 0.1718, 0.9217, 0.1718, 0.9217, 0.1718, 0.9217, 0.1718, 0.9217, 0.1718, 0.9217, 0.1718, 0.9217, 0.1718, 0.9217, 0.1718, 0.9217, 0.1718, 0.9217, 0.1718, 0.9217, 0.1718, 0.9217, 0.1718, 0.9217, 0.1718, 0.9217, 0.1718, 0.9217, 0.1718, 0.9217, 0.1718, 0.9217, 0.1718, 0.9217, 0.1718, 0.9217, 0.1718, 0.9217, 0.1718, 0.9217, 0.1718, 0.9217, 0.1718, 0.9217, 0.1718, 0.9217, 0.1718, 0.9217, 0.1718, 0.9217, 0.1718, 0.9217, 0.1718, 0.9217, 0.1718, 0.9217, 0.1718, 0.9217, 0.1718, 0.9217, 0.1718, 0.9217, 0.1718, 0.9217, 0.1718, 0.9217, 0.1718, 0.9217, 0.1718, 0.9217, 0.1718, 0.9217, 0.1718, 0.9217, 0.1718, 0.9217, 0.1718, 0.9217, 0.1718, 0.9217, 0.1718, 0.9217, 0.1718, 0.9217, 0.1718, 0.9217, 0.1718, 0.9217, 0.1718, 0.9217, 0.1718, 0.9217, 0.1718, 0.9217, 0.1718, 0.9217, 0.1718, 0.9217, 0.1718, 0.9217, 0.1718, 0.9217, 0.1718, 0.9217, 0.1718, 0.9217, 0.1718, 0.9217, 0.1718, 0.9217, 0.1718, 0.9217, 0.1718, 0.9217, 0.1718, 0.9217, 0.1718, 0.9217, 0.1718, 0.9217, 0.1718, 0.9217, 0.1718, 0.9217, 0.1718, 0.9217, 0.1718, 0.9217, 0.1718, 0.9217, 0.1718, 0.9217, 0.1718, 0.9217, 0.1718, 0.9217, 0.1718, 0.9217, 0.1718, 0.9217, 0.1718, 0.9217, 0.1718, 0.9217, 0.1718, 0.9217, 0.1718, 0.9217, 0.1718, 0.9217, 0.1718, 0.9217, 0.1718, 0.9217, 0.1718, 0.9217, 0.1718, 0.9217, 0.1718, 0.9217, 0.1718, 0.9217, 0.1718, 0.9217, 0.1718, 0.9217, 0.1718, 0.9217, 0.1718, 0.9217, 0.1718, 0.9217, 0.1718, 0.9217, 0.1718, 0.9217, 0.1718, 0.9217, 0.1718, 0.9217, 0.1718, 0.9217, 0.1718, 0.9217, 0.1718, 0.9217, 0.1718, 0.9217, 0.1718, 0.9217, 0.1718, 0.9217, 0.1718, 0.9217, 0.1718, 0.9217, 0.1718, 0.9217, 0.1718, 0.9217, 0.1718, 0.9217, 0.1718, 0.9217, 0.1718, 0.9217, 0.1718, 0.9217, 0.1718, 0.9217, 0.1718, 0.9217, 0.1718, 0.9217])
me_sphere_001.materials.append(mat_basematerial)
me_sphere_001.update()

# ---- objects
ob_partyhat = bpy.data.objects.new('PartyHat', me_cone_002)
ob_sphere = bpy.data.objects.new('Sphere', me_sphere_001)

# ---- transforms, parenting, visibility, modifiers, constraints
ob_partyhat.location = (0.0, 0.0, 0.0)
ob_sphere.parent = ob_partyhat
ob_sphere.location = (0.0, 0.0, 1.561)

# ---- collection membership
col_collection.objects.link(ob_partyhat)
col_collection.objects.link(ob_sphere)

# ---- scene / render settings (as saved in the file)
scene.frame_start = 1; scene.frame_end = 250; scene.frame_set(1)
scene.render.engine = 'BLENDER_EEVEE_NEXT'
scene.cycles.sampling_pattern = 'TABULATED_SOBOL'
scene.cycles.use_light_tree = False
scene.view_settings.view_transform = 'Filmic'
bpy.context.view_layer.update()

# ---- added for rendering (the .blend has no active camera and no usable light): camera, sun
cam_auto = bpy.data.cameras.new('AutoCamera')
cam_auto.lens = 50.0
cam_auto.sensor_width = 36.0
cam_auto.clip_end = 1000.0
ob_auto_camera = bpy.data.objects.new('AutoCamera', cam_auto)
scene.collection.objects.link(ob_auto_camera)
ob_auto_camera.location = (2.61491, -3.1379, 2.93842)
ob_auto_camera.rotation_euler = (1.09748, -7.21219e-08, 0.694738)
scene.camera = ob_auto_camera
light_auto_sun = bpy.data.lights.new('AutoSun', 'SUN')
light_auto_sun.energy = 3.0
light_auto_sun.angle = 0.0523599
ob_auto_sun = bpy.data.objects.new('AutoSun', light_auto_sun)
scene.collection.objects.link(ob_auto_sun)
ob_auto_sun.rotation_euler = (0.872665, 0.174533, 0.523599)
bpy.context.view_layer.update()
